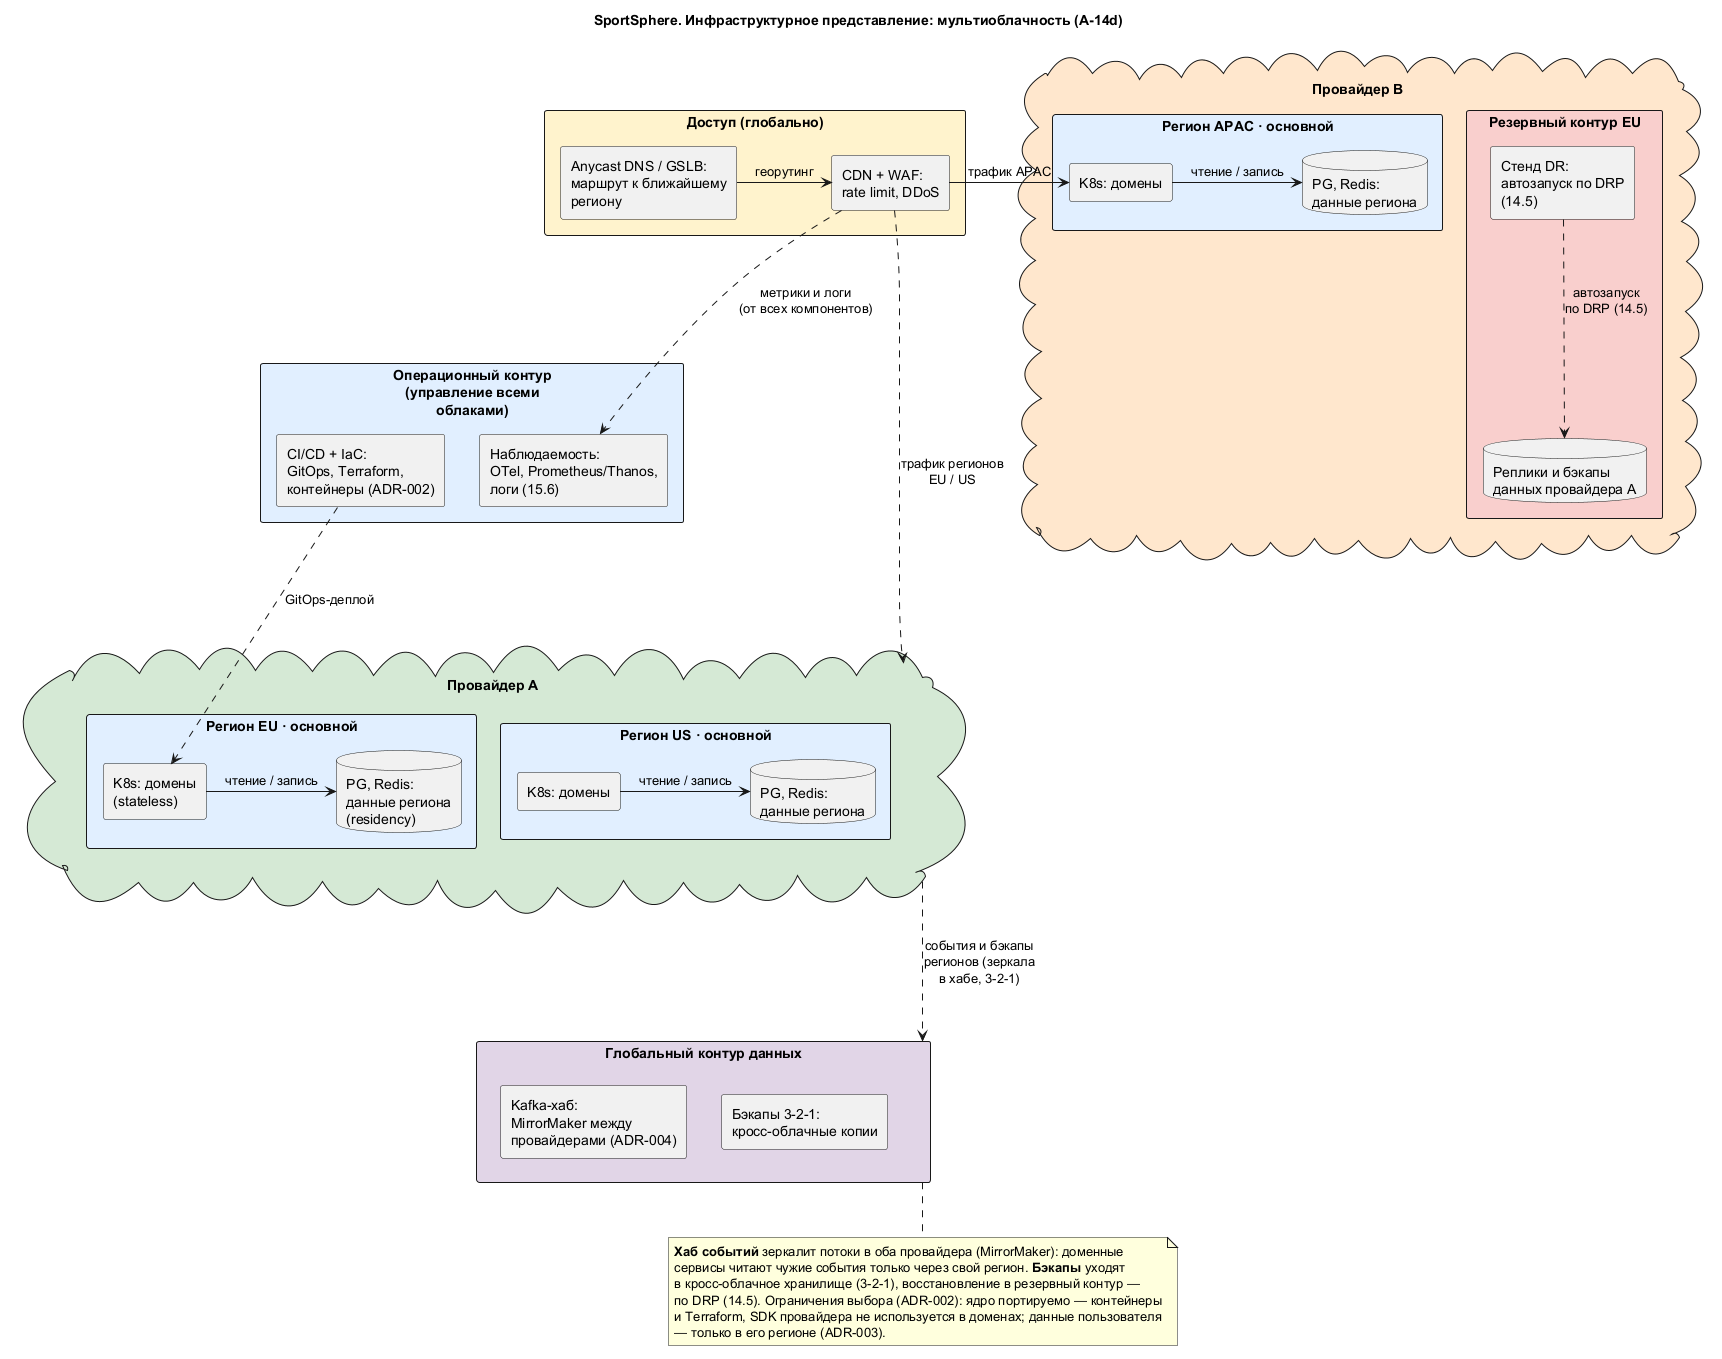

The diagram above was rendered by PlantUML. Its source (embedded in the PNG):
@startuml
skinparam componentStyle rectangle
skinparam maxMessageSize 140
title SportSphere. Инфраструктурное представление: мультиоблачность (А-14d)

rectangle "Доступ (глобально)" as EDGE #FFF2CC {
  component "Anycast DNS / GSLB:\nмаршрут к ближайшему\nрегиону" as GSLB
  component "CDN + WAF:\nrate limit, DDoS" as CDN
}

rectangle "Операционный контур\n(управление всеми\nоблаками)" as OPS #E1EFFE {
  component "CI/CD + IaC:\nGitOps, Terraform,\nконтейнеры (ADR-002)" as CD
  component "Наблюдаемость:\nOTel, Prometheus/Thanos,\nлоги (15.6)" as OBS
}

cloud "Провайдер A" as PA #D5E8D4 {
  rectangle "Регион EU · основной" as EU #E1EFFE {
    component "K8s: домены\n(stateless)" as K8E
    database "PG, Redis:\nданные региона\n(residency)" as DBE
  }
  rectangle "Регион US · основной" as US #E1EFFE {
    component "K8s: домены" as K8U
    database "PG, Redis:\nданные региона" as DBU
  }
}

rectangle "Глобальный контур данных" as GL #E1D5E7 {
  component "Kafka-хаб:\nMirrorMaker между\nпровайдерами (ADR-004)" as KAFH
  component "Бэкапы 3-2-1:\nкросс-облачные копии" as BAK
}

cloud "Провайдер B" as PB #FFE6CC {
  rectangle "Регион APAC · основной" as AP #E1EFFE {
    component "K8s: домены" as K8A
    database "PG, Redis:\nданные региона" as DBA
  }
  rectangle "Резервный контур EU" as DR #F8CECC {
    component "Стенд DR:\nавтозапуск по DRP\n(14.5)" as DRST
    database "Реплики и бэкапы\nданных провайдера A" as DRDB
  }
}

GSLB -> CDN : георутинг
CDN -.-> PA : трафик регионов\nEU / US
CDN -.-> OBS : метрики и логи\n(от всех компонентов)
CDN -> K8A : трафик APAC
CD -.-> K8E : GitOps-деплой
PA -.-> GL : события и бэкапы\nрегионов (зеркала\nв хабе, 3-2-1)
K8E -> DBE : чтение / запись
K8U -> DBU : чтение / запись
K8A -> DBA : чтение / запись
DRST -.-> DRDB : автозапуск\nпо DRP (14.5)

note bottom of GL
  **Хаб событий** зеркалит потоки в оба провайдера (MirrorMaker): доменные
  сервисы читают чужие события только через свой регион. **Бэкапы** уходят
  в кросс-облачное хранилище (3-2-1), восстановление в резервный контур —
  по DRP (14.5). Ограничения выбора (ADR-002): ядро портируемо — контейнеры
  и Terraform, SDK провайдера не используется в доменах; данные пользователя
  — только в его регионе (ADR-003).
end note

@enduml